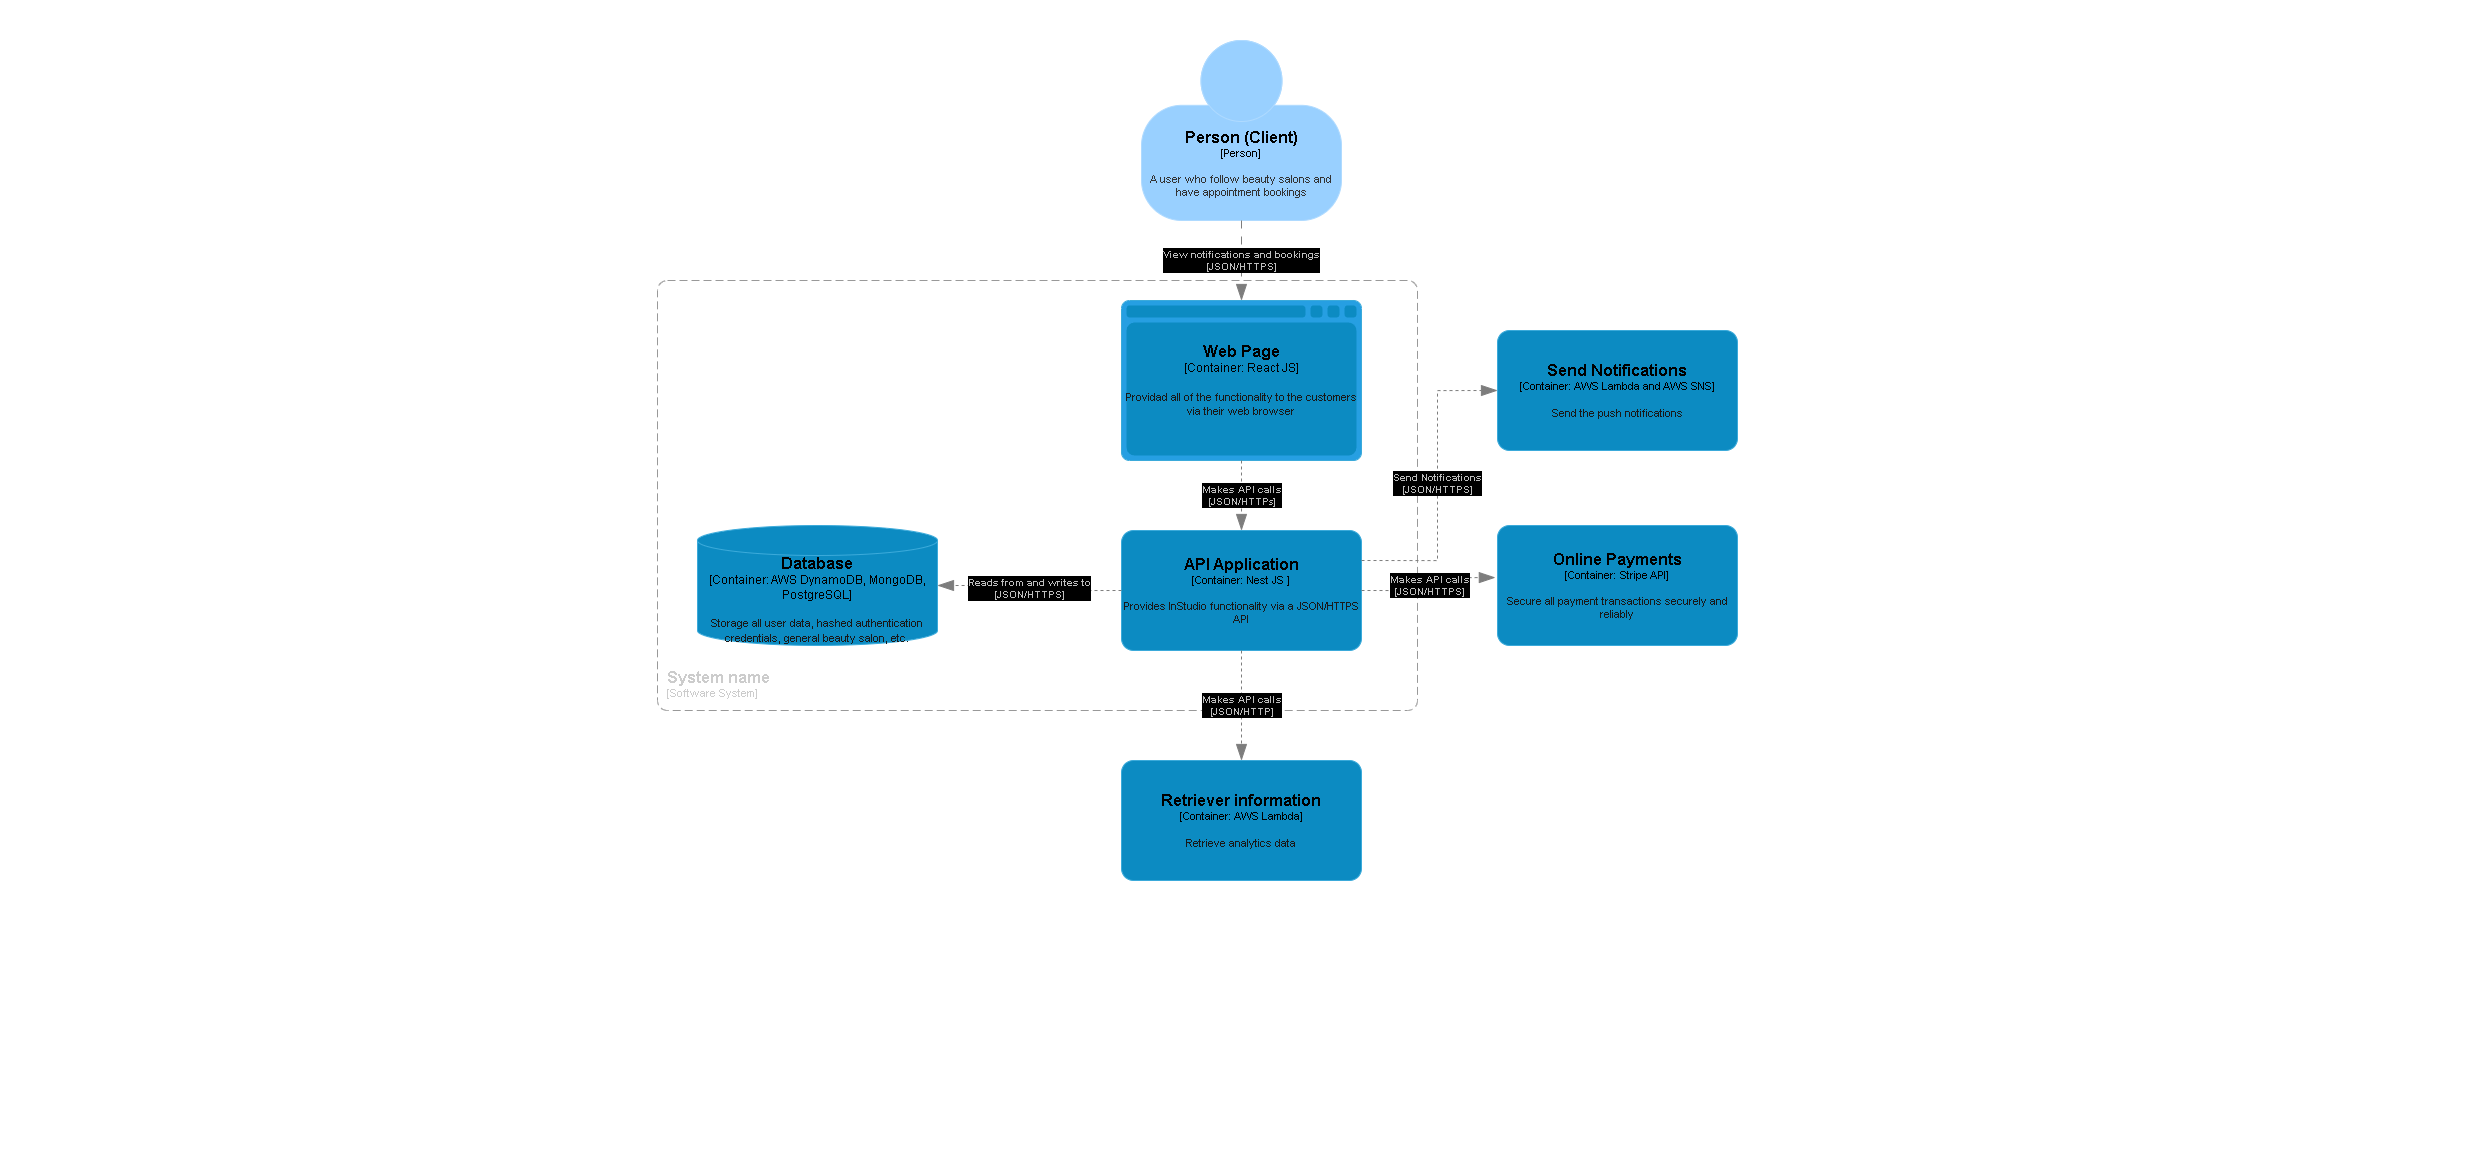

The diagram above was exported from draw.io. Its source (the exported page's mxGraphModel, read from the mxfile embedded in the PNG):
<mxGraphModel dx="2202" dy="689" grid="1" gridSize="10" guides="1" tooltips="1" connect="1" arrows="1" fold="1" page="1" pageScale="1" pageWidth="827" pageHeight="1169" math="0" shadow="0">
  <root>
    <mxCell id="0" />
    <mxCell id="1" parent="0" />
    <object placeholders="1" c4Name="Person (Client)" c4Type="Person" c4Description="A user who follow beauty salons and have appointment bookings" label="&lt;font style=&quot;font-size: 16px&quot;&gt;&lt;b&gt;%c4Name%&lt;/b&gt;&lt;/font&gt;&lt;div&gt;[%c4Type%]&lt;/div&gt;&lt;br&gt;&lt;div&gt;&lt;font style=&quot;font-size: 11px&quot;&gt;&lt;font color=&quot;#cccccc&quot;&gt;%c4Description%&lt;/font&gt;&lt;/div&gt;" id="UuK5TpsGlbM01Sq2z7Fp-1">
      <mxCell style="html=1;fontSize=11;dashed=0;whiteSpace=wrap;fillColor=#083F75;strokeColor=#06315C;fontColor=#ffffff;shape=mxgraph.c4.person2;align=center;metaEdit=1;points=[[0.5,0,0],[1,0.5,0],[1,0.75,0],[0.75,1,0],[0.5,1,0],[0.25,1,0],[0,0.75,0],[0,0.5,0]];resizable=0;" vertex="1" parent="1">
        <mxGeometry x="314" y="40" width="200" height="180" as="geometry" />
      </mxCell>
    </object>
    <object placeholders="1" c4Name="API Application" c4Type="Container" c4Technology="Nest JS " c4Description="Provides InStudio functionality via a JSON/HTTPS API" label="&lt;font style=&quot;font-size: 16px&quot;&gt;&lt;b&gt;%c4Name%&lt;/b&gt;&lt;/font&gt;&lt;div&gt;[%c4Type%: %c4Technology%]&lt;/div&gt;&lt;br&gt;&lt;div&gt;&lt;font style=&quot;font-size: 11px&quot;&gt;&lt;font color=&quot;#E6E6E6&quot;&gt;%c4Description%&lt;/font&gt;&lt;/div&gt;" id="UuK5TpsGlbM01Sq2z7Fp-4">
      <mxCell style="rounded=1;whiteSpace=wrap;html=1;fontSize=11;labelBackgroundColor=none;fillColor=#23A2D9;fontColor=#ffffff;align=center;arcSize=10;strokeColor=#0E7DAD;metaEdit=1;resizable=0;points=[[0.25,0,0],[0.5,0,0],[0.75,0,0],[1,0.25,0],[1,0.5,0],[1,0.75,0],[0.75,1,0],[0.5,1,0],[0.25,1,0],[0,0.75,0],[0,0.5,0],[0,0.25,0]];" vertex="1" parent="1">
        <mxGeometry x="294" y="530" width="240" height="120" as="geometry" />
      </mxCell>
    </object>
    <object placeholders="1" c4Type="Relationship" c4Technology="JSON/HTTPS" c4Description="Reads from and writes to" label="&lt;div style=&quot;text-align: left&quot;&gt;&lt;div style=&quot;text-align: center&quot;&gt;&lt;b&gt;%c4Description%&lt;/b&gt;&lt;/div&gt;&lt;div style=&quot;text-align: center&quot;&gt;[%c4Technology%]&lt;/div&gt;&lt;/div&gt;" id="UuK5TpsGlbM01Sq2z7Fp-9">
      <mxCell style="endArrow=blockThin;html=1;fontSize=10;fontColor=#404040;strokeWidth=1;endFill=1;strokeColor=#828282;elbow=vertical;metaEdit=1;endSize=14;startSize=14;jumpStyle=arc;jumpSize=16;rounded=0;edgeStyle=orthogonalEdgeStyle;entryX=1;entryY=0.5;entryDx=0;entryDy=0;entryPerimeter=0;exitX=0;exitY=0.5;exitDx=0;exitDy=0;exitPerimeter=0;dashed=1;" edge="1" parent="1" source="UuK5TpsGlbM01Sq2z7Fp-4" target="UuK5TpsGlbM01Sq2z7Fp-8">
        <mxGeometry width="240" relative="1" as="geometry">
          <mxPoint x="290" y="600" as="sourcePoint" />
          <mxPoint x="310" y="260" as="targetPoint" />
        </mxGeometry>
      </mxCell>
    </object>
    <object placeholders="1" c4Type="Relationship" c4Technology="JSON/HTTPS" c4Description="View notifications and bookings" label="&lt;div style=&quot;text-align: left&quot;&gt;&lt;div style=&quot;text-align: center&quot;&gt;&lt;b&gt;%c4Description%&lt;/b&gt;&lt;/div&gt;&lt;div style=&quot;text-align: center&quot;&gt;[%c4Technology%]&lt;/div&gt;&lt;/div&gt;" id="UuK5TpsGlbM01Sq2z7Fp-7">
      <mxCell style="endArrow=blockThin;html=1;fontSize=10;fontColor=#404040;strokeWidth=1;endFill=1;strokeColor=#828282;elbow=vertical;metaEdit=1;endSize=14;startSize=14;jumpStyle=arc;jumpSize=16;rounded=0;edgeStyle=orthogonalEdgeStyle;exitX=0.5;exitY=1;exitDx=0;exitDy=0;exitPerimeter=0;dashed=1;dashPattern=8 8;" edge="1" parent="1" source="UuK5TpsGlbM01Sq2z7Fp-1" target="UuK5TpsGlbM01Sq2z7Fp-6">
        <mxGeometry width="240" relative="1" as="geometry">
          <mxPoint x="110" y="230" as="sourcePoint" />
          <mxPoint x="350" y="230" as="targetPoint" />
          <mxPoint as="offset" />
        </mxGeometry>
      </mxCell>
    </object>
    <object placeholders="1" c4Name="Online Payments" c4Type="Container" c4Technology="Stripe API" c4Description="Secure all payment transactions securely and reliably" label="&lt;font style=&quot;font-size: 16px&quot;&gt;&lt;b&gt;%c4Name%&lt;/b&gt;&lt;/font&gt;&lt;div&gt;[%c4Type%: %c4Technology%]&lt;/div&gt;&lt;br&gt;&lt;div&gt;&lt;font style=&quot;font-size: 11px&quot;&gt;&lt;font color=&quot;#E6E6E6&quot;&gt;%c4Description%&lt;/font&gt;&lt;/div&gt;" id="UuK5TpsGlbM01Sq2z7Fp-11">
      <mxCell style="rounded=1;whiteSpace=wrap;html=1;fontSize=11;labelBackgroundColor=none;fillColor=#23A2D9;fontColor=#ffffff;align=center;arcSize=10;strokeColor=#0E7DAD;metaEdit=1;resizable=0;points=[[0.25,0,0],[0.5,0,0],[0.75,0,0],[1,0.25,0],[1,0.5,0],[1,0.75,0],[0.75,1,0],[0.5,1,0],[0.25,1,0],[0,0.75,0],[0,0.5,0],[0,0.25,0]];" vertex="1" parent="1">
        <mxGeometry x="670" y="525" width="240" height="120" as="geometry" />
      </mxCell>
    </object>
    <object placeholders="1" c4Name="Database" c4Type="Container" c4Technology="AWS DynamoDB, MongoDB, PostgreSQL" c4Description="Storage all user data, hashed authentication credentials, general beauty salon, etc." label="&lt;font style=&quot;font-size: 16px&quot;&gt;&lt;b&gt;%c4Name%&lt;/b&gt;&lt;/font&gt;&lt;div&gt;[%c4Type%:&amp;nbsp;%c4Technology%]&lt;/div&gt;&lt;br&gt;&lt;div&gt;&lt;font style=&quot;font-size: 11px&quot;&gt;&lt;font color=&quot;#E6E6E6&quot;&gt;%c4Description%&lt;/font&gt;&lt;/div&gt;" id="UuK5TpsGlbM01Sq2z7Fp-8">
      <mxCell style="shape=cylinder3;size=15;whiteSpace=wrap;html=1;boundedLbl=1;rounded=0;labelBackgroundColor=none;fillColor=#23A2D9;fontSize=12;fontColor=#ffffff;align=center;strokeColor=#0E7DAD;metaEdit=1;points=[[0.5,0,0],[1,0.25,0],[1,0.5,0],[1,0.75,0],[0.5,1,0],[0,0.75,0],[0,0.5,0],[0,0.25,0]];resizable=0;" vertex="1" parent="1">
        <mxGeometry x="-130" y="525" width="240" height="120" as="geometry" />
      </mxCell>
    </object>
    <object placeholders="1" c4Name="Web Page" c4Type="Container" c4Technology="React JS" c4Description="Providad all of the functionality to the customers via their web browser" label="&lt;font style=&quot;font-size: 16px&quot;&gt;&lt;b&gt;%c4Name%&lt;/b&gt;&lt;/font&gt;&lt;div&gt;[%c4Type%:&amp;nbsp;%c4Technology%]&lt;/div&gt;&lt;br&gt;&lt;div&gt;&lt;font style=&quot;font-size: 11px&quot;&gt;&lt;font color=&quot;#E6E6E6&quot;&gt;%c4Description%&lt;/font&gt;&lt;/div&gt;" id="UuK5TpsGlbM01Sq2z7Fp-6">
      <mxCell style="shape=mxgraph.c4.webBrowserContainer2;whiteSpace=wrap;html=1;boundedLbl=1;rounded=0;labelBackgroundColor=none;strokeColor=#118ACD;fillColor=#23A2D9;strokeColor=#118ACD;strokeColor2=#0E7DAD;fontSize=12;fontColor=#ffffff;align=center;metaEdit=1;points=[[0.5,0,0],[1,0.25,0],[1,0.5,0],[1,0.75,0],[0.5,1,0],[0,0.75,0],[0,0.5,0],[0,0.25,0]];resizable=0;" vertex="1" parent="1">
        <mxGeometry x="294" y="300" width="240" height="160" as="geometry" />
      </mxCell>
    </object>
    <object placeholders="1" c4Name="System name" c4Type="SystemScopeBoundary" c4Application="Software System" label="&lt;font style=&quot;font-size: 16px&quot;&gt;&lt;b&gt;&lt;div style=&quot;text-align: left&quot;&gt;%c4Name%&lt;/div&gt;&lt;/b&gt;&lt;/font&gt;&lt;div style=&quot;text-align: left&quot;&gt;[%c4Application%]&lt;/div&gt;" id="UuK5TpsGlbM01Sq2z7Fp-13">
      <mxCell style="rounded=1;fontSize=11;whiteSpace=wrap;html=1;dashed=1;arcSize=20;fillColor=none;strokeColor=#666666;fontColor=#333333;labelBackgroundColor=none;align=left;verticalAlign=bottom;labelBorderColor=none;spacingTop=0;spacing=10;dashPattern=8 4;metaEdit=1;rotatable=0;perimeter=rectanglePerimeter;noLabel=0;labelPadding=0;allowArrows=0;connectable=0;expand=0;recursiveResize=0;editable=1;pointerEvents=0;absoluteArcSize=1;points=[[0.25,0,0],[0.5,0,0],[0.75,0,0],[1,0.25,0],[1,0.5,0],[1,0.75,0],[0.75,1,0],[0.5,1,0],[0.25,1,0],[0,0.75,0],[0,0.5,0],[0,0.25,0]];" vertex="1" parent="1">
        <mxGeometry x="-170" y="280" width="760" height="430" as="geometry" />
      </mxCell>
    </object>
    <object placeholders="1" c4Name="Send Notifications" c4Type="Container" c4Technology="AWS Lambda and AWS SNS" c4Description="Send the push notifications" label="&lt;font style=&quot;font-size: 16px&quot;&gt;&lt;b&gt;%c4Name%&lt;/b&gt;&lt;/font&gt;&lt;div&gt;[%c4Type%: %c4Technology%]&lt;/div&gt;&lt;br&gt;&lt;div&gt;&lt;font style=&quot;font-size: 11px&quot;&gt;&lt;font color=&quot;#E6E6E6&quot;&gt;%c4Description%&lt;/font&gt;&lt;/div&gt;" id="UuK5TpsGlbM01Sq2z7Fp-14">
      <mxCell style="rounded=1;whiteSpace=wrap;html=1;fontSize=11;labelBackgroundColor=none;fillColor=#23A2D9;fontColor=#ffffff;align=center;arcSize=10;strokeColor=#0E7DAD;metaEdit=1;resizable=0;points=[[0.25,0,0],[0.5,0,0],[0.75,0,0],[1,0.25,0],[1,0.5,0],[1,0.75,0],[0.75,1,0],[0.5,1,0],[0.25,1,0],[0,0.75,0],[0,0.5,0],[0,0.25,0]];" vertex="1" parent="1">
        <mxGeometry x="670" y="330" width="240" height="120" as="geometry" />
      </mxCell>
    </object>
    <object placeholders="1" c4Type="Relationship" c4Technology="JSON/HTTPs" c4Description="Makes API calls" label="&lt;div style=&quot;text-align: left&quot;&gt;&lt;div style=&quot;text-align: center&quot;&gt;&lt;b&gt;%c4Description%&lt;/b&gt;&lt;/div&gt;&lt;div style=&quot;text-align: center&quot;&gt;[%c4Technology%]&lt;/div&gt;&lt;/div&gt;" id="UuK5TpsGlbM01Sq2z7Fp-15">
      <mxCell style="endArrow=blockThin;html=1;fontSize=10;fontColor=#404040;strokeWidth=1;endFill=1;strokeColor=#828282;elbow=vertical;metaEdit=1;endSize=14;startSize=14;jumpStyle=arc;jumpSize=16;rounded=0;edgeStyle=orthogonalEdgeStyle;exitX=0.5;exitY=1;exitDx=0;exitDy=0;exitPerimeter=0;entryX=0.5;entryY=0;entryDx=0;entryDy=0;entryPerimeter=0;dashed=1;" edge="1" parent="1" source="UuK5TpsGlbM01Sq2z7Fp-6" target="UuK5TpsGlbM01Sq2z7Fp-4">
        <mxGeometry width="240" relative="1" as="geometry">
          <mxPoint x="410" y="500" as="sourcePoint" />
          <mxPoint x="650" y="500" as="targetPoint" />
        </mxGeometry>
      </mxCell>
    </object>
    <object placeholders="1" c4Type="Relationship" c4Technology="JSON/HTTPS" c4Description="Makes API calls" label="&lt;div style=&quot;text-align: left&quot;&gt;&lt;div style=&quot;text-align: center&quot;&gt;&lt;b&gt;%c4Description%&lt;/b&gt;&lt;/div&gt;&lt;div style=&quot;text-align: center&quot;&gt;[%c4Technology%]&lt;/div&gt;&lt;/div&gt;" id="hcPs_3nhUKtRcOJl5dob-2">
      <mxCell style="endArrow=blockThin;html=1;fontSize=10;fontColor=#404040;strokeWidth=1;endFill=1;strokeColor=#828282;elbow=vertical;metaEdit=1;endSize=14;startSize=14;jumpStyle=arc;jumpSize=16;rounded=0;edgeStyle=orthogonalEdgeStyle;exitX=1;exitY=0.5;exitDx=0;exitDy=0;exitPerimeter=0;entryX=-0.009;entryY=0.434;entryDx=0;entryDy=0;entryPerimeter=0;dashed=1;" edge="1" parent="1" source="UuK5TpsGlbM01Sq2z7Fp-4" target="UuK5TpsGlbM01Sq2z7Fp-11">
        <mxGeometry width="240" relative="1" as="geometry">
          <mxPoint x="540" y="580" as="sourcePoint" />
          <mxPoint x="780" y="580" as="targetPoint" />
        </mxGeometry>
      </mxCell>
    </object>
    <object placeholders="1" c4Type="Relationship" c4Technology="JSON/HTTPS" c4Description="Send Notifications" label="&lt;div style=&quot;text-align: left&quot;&gt;&lt;div style=&quot;text-align: center&quot;&gt;&lt;b&gt;%c4Description%&lt;/b&gt;&lt;/div&gt;&lt;div style=&quot;text-align: center&quot;&gt;[%c4Technology%]&lt;/div&gt;&lt;/div&gt;" id="hcPs_3nhUKtRcOJl5dob-3">
      <mxCell style="endArrow=blockThin;html=1;fontSize=10;fontColor=#404040;strokeWidth=1;endFill=1;strokeColor=#828282;elbow=vertical;metaEdit=1;endSize=14;startSize=14;jumpStyle=arc;jumpSize=16;rounded=0;edgeStyle=orthogonalEdgeStyle;exitX=1;exitY=0.25;exitDx=0;exitDy=0;exitPerimeter=0;entryX=0;entryY=0.5;entryDx=0;entryDy=0;entryPerimeter=0;dashed=1;" edge="1" parent="1" source="UuK5TpsGlbM01Sq2z7Fp-4" target="UuK5TpsGlbM01Sq2z7Fp-14">
        <mxGeometry width="240" relative="1" as="geometry">
          <mxPoint x="530" y="510" as="sourcePoint" />
          <mxPoint x="770" y="510" as="targetPoint" />
          <Array as="points">
            <mxPoint x="610" y="560" />
            <mxPoint x="610" y="390" />
          </Array>
        </mxGeometry>
      </mxCell>
    </object>
    <object placeholders="1" c4Name="Retriever information" c4Type="Container" c4Technology="AWS Lambda" c4Description="Retrieve analytics data" label="&lt;font style=&quot;font-size: 16px&quot;&gt;&lt;b&gt;%c4Name%&lt;/b&gt;&lt;/font&gt;&lt;div&gt;[%c4Type%: %c4Technology%]&lt;/div&gt;&lt;br&gt;&lt;div&gt;&lt;font style=&quot;font-size: 11px&quot;&gt;&lt;font color=&quot;#E6E6E6&quot;&gt;%c4Description%&lt;/font&gt;&lt;/div&gt;" id="XzP3swq08ZNyFlxr2__--1">
      <mxCell style="rounded=1;whiteSpace=wrap;html=1;fontSize=11;labelBackgroundColor=none;fillColor=#23A2D9;fontColor=#ffffff;align=center;arcSize=10;strokeColor=#0E7DAD;metaEdit=1;resizable=0;points=[[0.25,0,0],[0.5,0,0],[0.75,0,0],[1,0.25,0],[1,0.5,0],[1,0.75,0],[0.75,1,0],[0.5,1,0],[0.25,1,0],[0,0.75,0],[0,0.5,0],[0,0.25,0]];" vertex="1" parent="1">
        <mxGeometry x="294" y="760" width="240" height="120" as="geometry" />
      </mxCell>
    </object>
    <object placeholders="1" c4Type="Relationship" c4Technology="JSON/HTTP" c4Description="Makes API calls" label="&lt;div style=&quot;text-align: left&quot;&gt;&lt;div style=&quot;text-align: center&quot;&gt;&lt;b&gt;%c4Description%&lt;/b&gt;&lt;/div&gt;&lt;div style=&quot;text-align: center&quot;&gt;[%c4Technology%]&lt;/div&gt;&lt;/div&gt;" id="UxSbnuTyID2AaEUL7ypx-1">
      <mxCell style="endArrow=blockThin;html=1;fontSize=10;fontColor=#404040;strokeWidth=1;endFill=1;strokeColor=#828282;elbow=vertical;metaEdit=1;endSize=14;startSize=14;jumpStyle=arc;jumpSize=16;rounded=0;edgeStyle=orthogonalEdgeStyle;exitX=0.5;exitY=1;exitDx=0;exitDy=0;exitPerimeter=0;entryX=0.5;entryY=0;entryDx=0;entryDy=0;entryPerimeter=0;dashed=1;" edge="1" parent="1" source="UuK5TpsGlbM01Sq2z7Fp-4" target="XzP3swq08ZNyFlxr2__--1">
        <mxGeometry width="240" relative="1" as="geometry">
          <mxPoint x="320" y="690" as="sourcePoint" />
          <mxPoint x="560" y="690" as="targetPoint" />
        </mxGeometry>
      </mxCell>
    </object>
  </root>
</mxGraphModel>